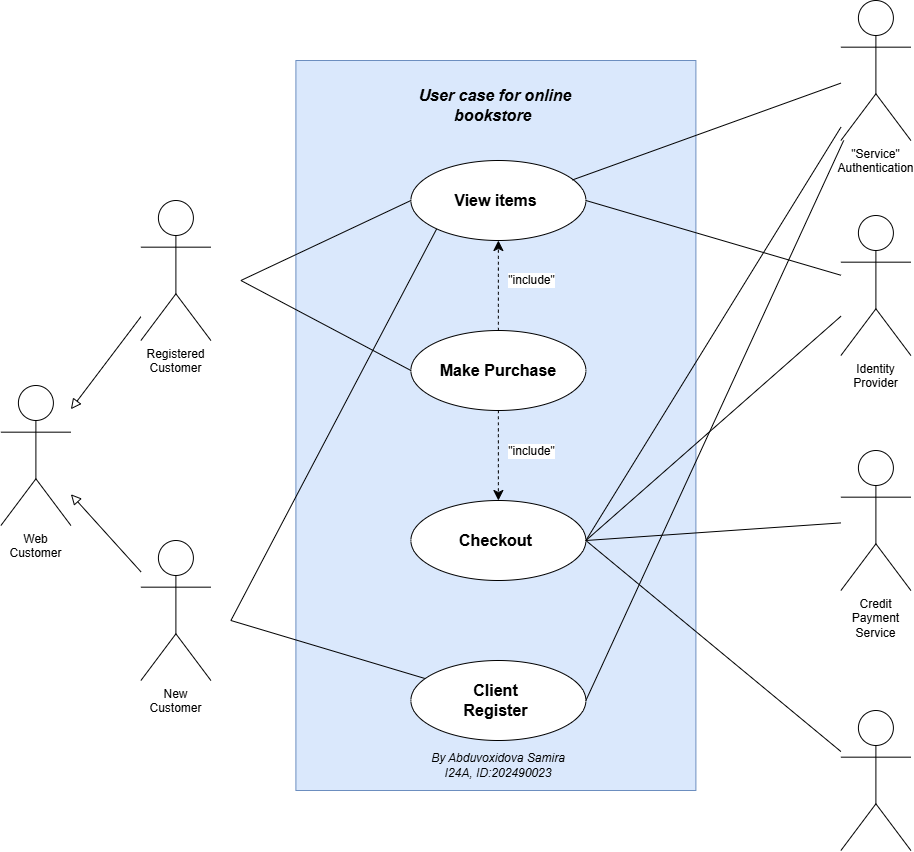

The diagram above was exported from draw.io. Its source (the exported page's mxGraphModel, read from the mxfile embedded in the PNG):
<mxGraphModel dx="2308" dy="882" grid="1" gridSize="10" guides="1" tooltips="1" connect="1" arrows="1" fold="1" page="1" pageScale="1" pageWidth="850" pageHeight="1100" math="0" shadow="0">
  <root>
    <mxCell id="-WZUsqZJFIMpeFqPQgxa-0" />
    <mxCell id="-WZUsqZJFIMpeFqPQgxa-1" parent="-WZUsqZJFIMpeFqPQgxa-0" />
    <mxCell id="-WZUsqZJFIMpeFqPQgxa-2" parent="-WZUsqZJFIMpeFqPQgxa-1" style="rounded=0;whiteSpace=wrap;html=1;rotation=90;fillColor=#dae8fc;strokeColor=#6c8ebf;" value="&amp;nbsp; &amp;nbsp; &amp;nbsp;&amp;nbsp; " vertex="1">
      <mxGeometry height="400" width="730" x="80" y="295" as="geometry" />
    </mxCell>
    <mxCell id="-WZUsqZJFIMpeFqPQgxa-3" parent="-WZUsqZJFIMpeFqPQgxa-1" style="text;html=1;whiteSpace=wrap;strokeColor=none;fillColor=none;align=center;verticalAlign=middle;rounded=0;fontSize=16;fontStyle=3" value="User case for online bookstore&amp;nbsp;" vertex="1">
      <mxGeometry height="90" width="230" x="330" y="130" as="geometry" />
    </mxCell>
    <mxCell id="-WZUsqZJFIMpeFqPQgxa-4" edge="1" parent="-WZUsqZJFIMpeFqPQgxa-1" source="-WZUsqZJFIMpeFqPQgxa-6" style="edgeStyle=none;curved=1;rounded=0;orthogonalLoop=1;jettySize=auto;html=1;exitX=0;exitY=0.5;exitDx=0;exitDy=0;fontSize=12;startSize=8;endSize=8;endArrow=none;endFill=0;">
      <mxGeometry relative="1" as="geometry">
        <mxPoint x="190" y="350" as="targetPoint" />
      </mxGeometry>
    </mxCell>
    <mxCell id="-WZUsqZJFIMpeFqPQgxa-5" edge="1" parent="-WZUsqZJFIMpeFqPQgxa-1" source="-WZUsqZJFIMpeFqPQgxa-6" style="edgeStyle=none;curved=1;rounded=0;orthogonalLoop=1;jettySize=auto;html=1;exitX=0;exitY=1;exitDx=0;exitDy=0;fontSize=12;startSize=8;endSize=8;endArrow=none;endFill=0;">
      <mxGeometry relative="1" as="geometry">
        <mxPoint x="180" y="690" as="targetPoint" />
      </mxGeometry>
    </mxCell>
    <mxCell id="-WZUsqZJFIMpeFqPQgxa-6" parent="-WZUsqZJFIMpeFqPQgxa-1" style="ellipse;whiteSpace=wrap;html=1;shapeInside=1;" value="" vertex="1">
      <mxGeometry height="80" width="175" x="360" y="230" as="geometry" />
    </mxCell>
    <mxCell id="-WZUsqZJFIMpeFqPQgxa-7" parent="-WZUsqZJFIMpeFqPQgxa-1" style="text;html=1;whiteSpace=wrap;strokeColor=none;fillColor=none;align=center;verticalAlign=middle;rounded=0;fontSize=16;fontStyle=1" value="View items" vertex="1">
      <mxGeometry height="30" width="101.25" x="394.38" y="255" as="geometry" />
    </mxCell>
    <mxCell id="-WZUsqZJFIMpeFqPQgxa-8" edge="1" parent="-WZUsqZJFIMpeFqPQgxa-1" source="-WZUsqZJFIMpeFqPQgxa-11" style="edgeStyle=none;curved=1;rounded=0;orthogonalLoop=1;jettySize=auto;html=1;fontSize=12;startSize=8;endSize=8;dashed=1;" target="-WZUsqZJFIMpeFqPQgxa-6">
      <mxGeometry relative="1" as="geometry" />
    </mxCell>
    <mxCell id="-WZUsqZJFIMpeFqPQgxa-9" connectable="0" parent="-WZUsqZJFIMpeFqPQgxa-8" style="edgeLabel;html=1;align=center;verticalAlign=middle;resizable=0;points=[];fontSize=12;" value="&quot;include&quot;" vertex="1">
      <mxGeometry relative="1" x="-0.0159" as="geometry">
        <mxPoint x="33" y="-6" as="offset" />
      </mxGeometry>
    </mxCell>
    <mxCell id="-WZUsqZJFIMpeFqPQgxa-10" edge="1" parent="-WZUsqZJFIMpeFqPQgxa-1" source="-WZUsqZJFIMpeFqPQgxa-11" style="edgeStyle=none;curved=1;rounded=0;orthogonalLoop=1;jettySize=auto;html=1;entryX=0.5;entryY=0;entryDx=0;entryDy=0;fontSize=12;startSize=8;endSize=8;dashed=1;" target="-WZUsqZJFIMpeFqPQgxa-14">
      <mxGeometry relative="1" as="geometry" />
    </mxCell>
    <mxCell id="-WZUsqZJFIMpeFqPQgxa-11" parent="-WZUsqZJFIMpeFqPQgxa-1" style="ellipse;whiteSpace=wrap;html=1;shapeInside=1;" value="" vertex="1">
      <mxGeometry height="80" width="175" x="360" y="400" as="geometry" />
    </mxCell>
    <mxCell id="-WZUsqZJFIMpeFqPQgxa-12" edge="1" parent="-WZUsqZJFIMpeFqPQgxa-1" source="-WZUsqZJFIMpeFqPQgxa-11" style="edgeStyle=none;curved=1;rounded=0;orthogonalLoop=1;jettySize=auto;html=1;fontSize=12;startSize=8;endSize=8;endArrow=none;endFill=0;exitX=0;exitY=0.5;exitDx=0;exitDy=0;">
      <mxGeometry relative="1" as="geometry">
        <mxPoint x="190" y="350" as="targetPoint" />
      </mxGeometry>
    </mxCell>
    <mxCell id="-WZUsqZJFIMpeFqPQgxa-13" parent="-WZUsqZJFIMpeFqPQgxa-1" style="text;html=1;whiteSpace=wrap;strokeColor=none;fillColor=none;align=center;verticalAlign=middle;rounded=0;fontSize=16;fontStyle=1" value="Make Purchase" vertex="1">
      <mxGeometry height="30" width="125.62" x="384.69" y="425" as="geometry" />
    </mxCell>
    <mxCell id="-WZUsqZJFIMpeFqPQgxa-14" parent="-WZUsqZJFIMpeFqPQgxa-1" style="ellipse;whiteSpace=wrap;html=1;shapeInside=1;" value="" vertex="1">
      <mxGeometry height="80" width="175" x="360" y="570" as="geometry" />
    </mxCell>
    <mxCell id="-WZUsqZJFIMpeFqPQgxa-15" parent="-WZUsqZJFIMpeFqPQgxa-1" style="text;html=1;whiteSpace=wrap;strokeColor=none;fillColor=none;align=center;verticalAlign=middle;rounded=0;fontSize=16;fontStyle=1" value="Checkout" vertex="1">
      <mxGeometry height="30" width="101.25" x="394.38" y="595" as="geometry" />
    </mxCell>
    <mxCell id="-WZUsqZJFIMpeFqPQgxa-16" edge="1" parent="-WZUsqZJFIMpeFqPQgxa-1" source="-WZUsqZJFIMpeFqPQgxa-17" style="edgeStyle=none;curved=1;rounded=0;orthogonalLoop=1;jettySize=auto;html=1;fontSize=12;startSize=8;endSize=8;endArrow=none;endFill=0;">
      <mxGeometry relative="1" as="geometry">
        <mxPoint x="180" y="690" as="targetPoint" />
      </mxGeometry>
    </mxCell>
    <mxCell id="-WZUsqZJFIMpeFqPQgxa-17" parent="-WZUsqZJFIMpeFqPQgxa-1" style="ellipse;whiteSpace=wrap;html=1;shapeInside=1;" value="" vertex="1">
      <mxGeometry height="80" width="175" x="360" y="730" as="geometry" />
    </mxCell>
    <mxCell id="-WZUsqZJFIMpeFqPQgxa-18" parent="-WZUsqZJFIMpeFqPQgxa-1" style="text;html=1;whiteSpace=wrap;strokeColor=none;fillColor=none;align=center;verticalAlign=middle;rounded=0;fontSize=16;fontStyle=1" value="Client Register" vertex="1">
      <mxGeometry height="30" width="101.25" x="394.38" y="755" as="geometry" />
    </mxCell>
    <mxCell id="-WZUsqZJFIMpeFqPQgxa-19" connectable="0" parent="-WZUsqZJFIMpeFqPQgxa-1" style="edgeLabel;html=1;align=center;verticalAlign=middle;resizable=0;points=[];fontSize=12;" value="&quot;include&quot;" vertex="1">
      <mxGeometry x="480" y="520" as="geometry" />
    </mxCell>
    <mxCell id="-WZUsqZJFIMpeFqPQgxa-20" edge="1" parent="-WZUsqZJFIMpeFqPQgxa-1" source="-WZUsqZJFIMpeFqPQgxa-21" style="edgeStyle=none;curved=1;rounded=0;orthogonalLoop=1;jettySize=auto;html=1;fontSize=12;startSize=8;endSize=8;endArrow=block;endFill=0;" target="-WZUsqZJFIMpeFqPQgxa-24">
      <mxGeometry relative="1" as="geometry" />
    </mxCell>
    <mxCell id="-WZUsqZJFIMpeFqPQgxa-21" parent="-WZUsqZJFIMpeFqPQgxa-1" style="shape=umlActor;verticalLabelPosition=bottom;verticalAlign=top;html=1;outlineConnect=0;" value="Registered&lt;div&gt;Customer&lt;/div&gt;" vertex="1">
      <mxGeometry height="140" width="70" x="90" y="270" as="geometry" />
    </mxCell>
    <mxCell id="-WZUsqZJFIMpeFqPQgxa-22" edge="1" parent="-WZUsqZJFIMpeFqPQgxa-1" source="-WZUsqZJFIMpeFqPQgxa-23" style="edgeStyle=none;curved=1;rounded=0;orthogonalLoop=1;jettySize=auto;html=1;fontSize=12;startSize=8;endSize=8;endArrow=block;endFill=0;" target="-WZUsqZJFIMpeFqPQgxa-24">
      <mxGeometry relative="1" as="geometry" />
    </mxCell>
    <mxCell id="-WZUsqZJFIMpeFqPQgxa-23" parent="-WZUsqZJFIMpeFqPQgxa-1" style="shape=umlActor;verticalLabelPosition=bottom;verticalAlign=top;html=1;outlineConnect=0;" value="New&lt;div&gt;Customer&lt;/div&gt;" vertex="1">
      <mxGeometry height="140" width="70" x="90" y="610" as="geometry" />
    </mxCell>
    <mxCell id="-WZUsqZJFIMpeFqPQgxa-24" parent="-WZUsqZJFIMpeFqPQgxa-1" style="shape=umlActor;verticalLabelPosition=bottom;verticalAlign=top;html=1;outlineConnect=0;" value="Web&lt;div&gt;Customer&lt;/div&gt;" vertex="1">
      <mxGeometry height="140" width="70" x="-50" y="455" as="geometry" />
    </mxCell>
    <mxCell id="-WZUsqZJFIMpeFqPQgxa-25" edge="1" parent="-WZUsqZJFIMpeFqPQgxa-1" source="-WZUsqZJFIMpeFqPQgxa-27" style="edgeStyle=none;curved=1;rounded=0;orthogonalLoop=1;jettySize=auto;html=1;entryX=0.923;entryY=0.243;entryDx=0;entryDy=0;fontSize=12;startSize=8;endSize=8;endArrow=none;endFill=0;entryPerimeter=0;" target="-WZUsqZJFIMpeFqPQgxa-6">
      <mxGeometry relative="1" as="geometry" />
    </mxCell>
    <mxCell id="-WZUsqZJFIMpeFqPQgxa-26" edge="1" parent="-WZUsqZJFIMpeFqPQgxa-1" source="-WZUsqZJFIMpeFqPQgxa-27" style="edgeStyle=none;curved=1;rounded=0;orthogonalLoop=1;jettySize=auto;html=1;entryX=1;entryY=0.5;entryDx=0;entryDy=0;fontSize=12;startSize=8;endSize=8;endArrow=none;endFill=0;" target="-WZUsqZJFIMpeFqPQgxa-17">
      <mxGeometry relative="1" as="geometry" />
    </mxCell>
    <mxCell id="-WZUsqZJFIMpeFqPQgxa-27" parent="-WZUsqZJFIMpeFqPQgxa-1" style="shape=umlActor;verticalLabelPosition=bottom;verticalAlign=top;html=1;outlineConnect=0;" value="&quot;Service&quot;&lt;div&gt;Authentication&lt;/div&gt;" vertex="1">
      <mxGeometry height="140" width="70" x="790" y="70" as="geometry" />
    </mxCell>
    <mxCell id="-WZUsqZJFIMpeFqPQgxa-28" edge="1" parent="-WZUsqZJFIMpeFqPQgxa-1" source="-WZUsqZJFIMpeFqPQgxa-30" style="edgeStyle=none;curved=1;rounded=0;orthogonalLoop=1;jettySize=auto;html=1;entryX=1;entryY=0.5;entryDx=0;entryDy=0;fontSize=12;startSize=8;endSize=8;endArrow=none;endFill=0;" target="-WZUsqZJFIMpeFqPQgxa-6">
      <mxGeometry relative="1" as="geometry" />
    </mxCell>
    <mxCell id="-WZUsqZJFIMpeFqPQgxa-29" edge="1" parent="-WZUsqZJFIMpeFqPQgxa-1" source="-WZUsqZJFIMpeFqPQgxa-30" style="edgeStyle=none;curved=1;rounded=0;orthogonalLoop=1;jettySize=auto;html=1;entryX=1;entryY=0.5;entryDx=0;entryDy=0;fontSize=12;startSize=8;endSize=8;endArrow=none;endFill=0;" target="-WZUsqZJFIMpeFqPQgxa-14">
      <mxGeometry relative="1" as="geometry" />
    </mxCell>
    <mxCell id="-WZUsqZJFIMpeFqPQgxa-30" parent="-WZUsqZJFIMpeFqPQgxa-1" style="shape=umlActor;verticalLabelPosition=bottom;verticalAlign=top;html=1;outlineConnect=0;" value="Identity&lt;div&gt;Provider&lt;/div&gt;" vertex="1">
      <mxGeometry height="140" width="70" x="790" y="285" as="geometry" />
    </mxCell>
    <mxCell id="-WZUsqZJFIMpeFqPQgxa-31" edge="1" parent="-WZUsqZJFIMpeFqPQgxa-1" source="-WZUsqZJFIMpeFqPQgxa-32" style="edgeStyle=none;curved=1;rounded=0;orthogonalLoop=1;jettySize=auto;html=1;fontSize=12;startSize=8;endSize=8;endArrow=none;endFill=0;entryX=1;entryY=0.5;entryDx=0;entryDy=0;" target="-WZUsqZJFIMpeFqPQgxa-14">
      <mxGeometry relative="1" as="geometry" />
    </mxCell>
    <mxCell id="-WZUsqZJFIMpeFqPQgxa-32" parent="-WZUsqZJFIMpeFqPQgxa-1" style="shape=umlActor;verticalLabelPosition=bottom;verticalAlign=top;html=1;outlineConnect=0;" value="Credit&lt;div&gt;Payment&lt;/div&gt;&lt;div&gt;Service&lt;/div&gt;" vertex="1">
      <mxGeometry height="140" width="70" x="790" y="520" as="geometry" />
    </mxCell>
    <mxCell id="-WZUsqZJFIMpeFqPQgxa-33" edge="1" parent="-WZUsqZJFIMpeFqPQgxa-1" source="-WZUsqZJFIMpeFqPQgxa-34" style="edgeStyle=none;curved=1;rounded=0;orthogonalLoop=1;jettySize=auto;html=1;entryX=1;entryY=0.5;entryDx=0;entryDy=0;fontSize=12;startSize=8;endSize=8;endArrow=none;endFill=0;" target="-WZUsqZJFIMpeFqPQgxa-14">
      <mxGeometry relative="1" as="geometry" />
    </mxCell>
    <mxCell id="-WZUsqZJFIMpeFqPQgxa-34" parent="-WZUsqZJFIMpeFqPQgxa-1" style="shape=umlActor;verticalLabelPosition=bottom;verticalAlign=top;html=1;outlineConnect=0;" value="" vertex="1">
      <mxGeometry height="140" width="70" x="790" y="780" as="geometry" />
    </mxCell>
    <mxCell id="-WZUsqZJFIMpeFqPQgxa-35" edge="1" parent="-WZUsqZJFIMpeFqPQgxa-1" source="-WZUsqZJFIMpeFqPQgxa-27" style="edgeStyle=none;curved=1;rounded=0;orthogonalLoop=1;jettySize=auto;html=1;entryX=1;entryY=0.5;entryDx=0;entryDy=0;fontSize=12;startSize=8;endSize=8;endArrow=none;endFill=0;" target="-WZUsqZJFIMpeFqPQgxa-14">
      <mxGeometry relative="1" as="geometry" />
    </mxCell>
    <mxCell id="-WZUsqZJFIMpeFqPQgxa-36" parent="-WZUsqZJFIMpeFqPQgxa-1" style="text;html=1;whiteSpace=wrap;strokeColor=none;fillColor=none;align=center;verticalAlign=middle;rounded=0;fontStyle=2" value="By Abduvoxidova Samira&lt;div&gt;I24A, ID:202490023&lt;/div&gt;" vertex="1">
      <mxGeometry height="30" width="200" x="347.5" y="820" as="geometry" />
    </mxCell>
  </root>
</mxGraphModel>